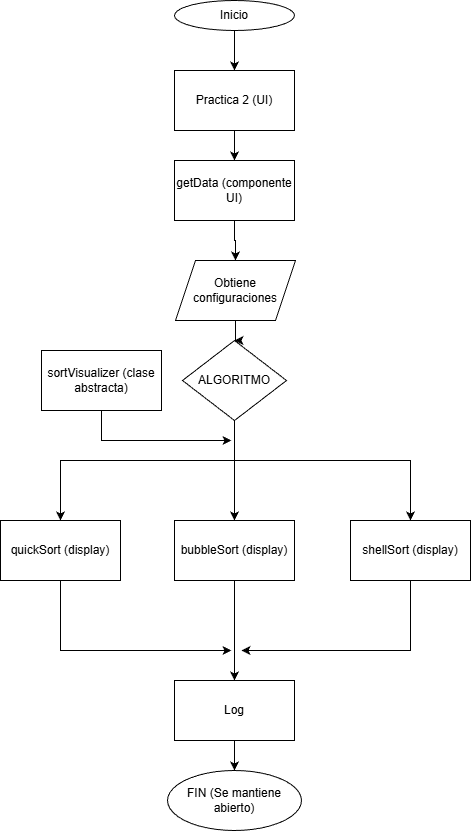

The diagram above was exported from draw.io. Its source (the exported page's mxGraphModel, read from the mxfile embedded in the PNG):
<mxGraphModel dx="1381" dy="790" grid="1" gridSize="10" guides="1" tooltips="1" connect="1" arrows="1" fold="1" page="1" pageScale="1" pageWidth="827" pageHeight="1169" math="0" shadow="0">
  <root>
    <mxCell id="WIyWlLk6GJQsqaUBKTNV-0" />
    <mxCell id="WIyWlLk6GJQsqaUBKTNV-1" parent="WIyWlLk6GJQsqaUBKTNV-0" />
    <mxCell id="y40lF06bZxbJ1F9gfjcA-2" edge="1" parent="WIyWlLk6GJQsqaUBKTNV-1" source="y40lF06bZxbJ1F9gfjcA-0" style="edgeStyle=orthogonalEdgeStyle;rounded=0;orthogonalLoop=1;jettySize=auto;html=1;" target="y40lF06bZxbJ1F9gfjcA-1" value="">
      <mxGeometry relative="1" as="geometry" />
    </mxCell>
    <mxCell id="y40lF06bZxbJ1F9gfjcA-0" parent="WIyWlLk6GJQsqaUBKTNV-1" style="ellipse;whiteSpace=wrap;html=1;" value="Inicio" vertex="1">
      <mxGeometry height="30" width="120" x="353" y="40" as="geometry" />
    </mxCell>
    <mxCell id="y40lF06bZxbJ1F9gfjcA-22" edge="1" parent="WIyWlLk6GJQsqaUBKTNV-1" source="y40lF06bZxbJ1F9gfjcA-1" style="edgeStyle=orthogonalEdgeStyle;rounded=0;orthogonalLoop=1;jettySize=auto;html=1;" target="y40lF06bZxbJ1F9gfjcA-21" value="">
      <mxGeometry relative="1" as="geometry" />
    </mxCell>
    <mxCell id="y40lF06bZxbJ1F9gfjcA-1" parent="WIyWlLk6GJQsqaUBKTNV-1" style="whiteSpace=wrap;html=1;" value="Practica 2 (UI)" vertex="1">
      <mxGeometry height="60" width="120" x="353" y="110" as="geometry" />
    </mxCell>
    <mxCell id="y40lF06bZxbJ1F9gfjcA-20" edge="1" parent="WIyWlLk6GJQsqaUBKTNV-1" source="y40lF06bZxbJ1F9gfjcA-5" style="edgeStyle=orthogonalEdgeStyle;rounded=0;orthogonalLoop=1;jettySize=auto;html=1;">
      <mxGeometry relative="1" as="geometry">
        <Array as="points">
          <mxPoint x="280" y="480" />
        </Array>
        <mxPoint x="410" y="480" as="targetPoint" />
      </mxGeometry>
    </mxCell>
    <mxCell id="y40lF06bZxbJ1F9gfjcA-5" parent="WIyWlLk6GJQsqaUBKTNV-1" style="rounded=0;whiteSpace=wrap;html=1;" value="sortVisualizer (clase abstracta)" vertex="1">
      <mxGeometry height="60" width="120" x="220" y="390" as="geometry" />
    </mxCell>
    <mxCell id="y40lF06bZxbJ1F9gfjcA-10" edge="1" parent="WIyWlLk6GJQsqaUBKTNV-1" source="y40lF06bZxbJ1F9gfjcA-7" style="edgeStyle=orthogonalEdgeStyle;rounded=0;orthogonalLoop=1;jettySize=auto;html=1;" target="y40lF06bZxbJ1F9gfjcA-9" value="">
      <mxGeometry relative="1" as="geometry">
        <Array as="points">
          <mxPoint x="413" y="500" />
          <mxPoint x="239" y="500" />
        </Array>
      </mxGeometry>
    </mxCell>
    <mxCell id="y40lF06bZxbJ1F9gfjcA-12" edge="1" parent="WIyWlLk6GJQsqaUBKTNV-1" source="y40lF06bZxbJ1F9gfjcA-7" style="edgeStyle=orthogonalEdgeStyle;rounded=0;orthogonalLoop=1;jettySize=auto;html=1;" target="y40lF06bZxbJ1F9gfjcA-11" value="">
      <mxGeometry relative="1" as="geometry" />
    </mxCell>
    <mxCell id="y40lF06bZxbJ1F9gfjcA-15" edge="1" parent="WIyWlLk6GJQsqaUBKTNV-1" source="y40lF06bZxbJ1F9gfjcA-7" style="edgeStyle=orthogonalEdgeStyle;rounded=0;orthogonalLoop=1;jettySize=auto;html=1;" target="y40lF06bZxbJ1F9gfjcA-11" value="">
      <mxGeometry relative="1" as="geometry" />
    </mxCell>
    <mxCell id="y40lF06bZxbJ1F9gfjcA-17" edge="1" parent="WIyWlLk6GJQsqaUBKTNV-1" source="y40lF06bZxbJ1F9gfjcA-7" style="edgeStyle=orthogonalEdgeStyle;rounded=0;orthogonalLoop=1;jettySize=auto;html=1;entryX=0.5;entryY=0;entryDx=0;entryDy=0;" target="y40lF06bZxbJ1F9gfjcA-16" value="">
      <mxGeometry relative="1" as="geometry">
        <Array as="points">
          <mxPoint x="413" y="500" />
          <mxPoint x="589" y="500" />
        </Array>
      </mxGeometry>
    </mxCell>
    <mxCell id="y40lF06bZxbJ1F9gfjcA-7" parent="WIyWlLk6GJQsqaUBKTNV-1" style="rhombus;whiteSpace=wrap;html=1;" value="ALGORITMO" vertex="1">
      <mxGeometry height="80" width="104" x="361" y="380" as="geometry" />
    </mxCell>
    <mxCell id="y40lF06bZxbJ1F9gfjcA-27" edge="1" parent="WIyWlLk6GJQsqaUBKTNV-1" source="y40lF06bZxbJ1F9gfjcA-9" style="edgeStyle=orthogonalEdgeStyle;rounded=0;orthogonalLoop=1;jettySize=auto;html=1;">
      <mxGeometry relative="1" as="geometry">
        <Array as="points">
          <mxPoint x="239" y="690" />
        </Array>
        <mxPoint x="410" y="690" as="targetPoint" />
      </mxGeometry>
    </mxCell>
    <mxCell id="y40lF06bZxbJ1F9gfjcA-9" parent="WIyWlLk6GJQsqaUBKTNV-1" style="whiteSpace=wrap;html=1;" value="quickSort (display)" vertex="1">
      <mxGeometry height="60" width="120" x="179" y="560" as="geometry" />
    </mxCell>
    <mxCell id="y40lF06bZxbJ1F9gfjcA-28" edge="1" parent="WIyWlLk6GJQsqaUBKTNV-1" source="y40lF06bZxbJ1F9gfjcA-11" style="edgeStyle=orthogonalEdgeStyle;rounded=0;orthogonalLoop=1;jettySize=auto;html=1;entryX=0.5;entryY=0;entryDx=0;entryDy=0;" target="y40lF06bZxbJ1F9gfjcA-30">
      <mxGeometry relative="1" as="geometry">
        <mxPoint x="413" y="730" as="targetPoint" />
      </mxGeometry>
    </mxCell>
    <mxCell id="y40lF06bZxbJ1F9gfjcA-11" parent="WIyWlLk6GJQsqaUBKTNV-1" style="whiteSpace=wrap;html=1;" value="bubbleSort (display)" vertex="1">
      <mxGeometry height="60" width="120" x="353" y="560" as="geometry" />
    </mxCell>
    <mxCell id="y40lF06bZxbJ1F9gfjcA-29" edge="1" parent="WIyWlLk6GJQsqaUBKTNV-1" source="y40lF06bZxbJ1F9gfjcA-16" style="edgeStyle=orthogonalEdgeStyle;rounded=0;orthogonalLoop=1;jettySize=auto;html=1;">
      <mxGeometry relative="1" as="geometry">
        <Array as="points">
          <mxPoint x="589" y="690" />
        </Array>
        <mxPoint x="420" y="690" as="targetPoint" />
      </mxGeometry>
    </mxCell>
    <mxCell id="y40lF06bZxbJ1F9gfjcA-16" parent="WIyWlLk6GJQsqaUBKTNV-1" style="whiteSpace=wrap;html=1;" value="shellSort (display)" vertex="1">
      <mxGeometry height="60" width="120" x="529" y="560" as="geometry" />
    </mxCell>
    <mxCell id="y40lF06bZxbJ1F9gfjcA-24" edge="1" parent="WIyWlLk6GJQsqaUBKTNV-1" source="y40lF06bZxbJ1F9gfjcA-21" style="edgeStyle=orthogonalEdgeStyle;rounded=0;orthogonalLoop=1;jettySize=auto;html=1;" target="y40lF06bZxbJ1F9gfjcA-25">
      <mxGeometry relative="1" as="geometry">
        <mxPoint x="413" y="290" as="targetPoint" />
      </mxGeometry>
    </mxCell>
    <mxCell id="y40lF06bZxbJ1F9gfjcA-21" parent="WIyWlLk6GJQsqaUBKTNV-1" style="whiteSpace=wrap;html=1;" value="getData (componente UI)" vertex="1">
      <mxGeometry height="60" width="120" x="353" y="200" as="geometry" />
    </mxCell>
    <mxCell id="y40lF06bZxbJ1F9gfjcA-26" edge="1" parent="WIyWlLk6GJQsqaUBKTNV-1" source="y40lF06bZxbJ1F9gfjcA-25" style="edgeStyle=orthogonalEdgeStyle;rounded=0;orthogonalLoop=1;jettySize=auto;html=1;entryX=0.5;entryY=0;entryDx=0;entryDy=0;" target="y40lF06bZxbJ1F9gfjcA-7">
      <mxGeometry relative="1" as="geometry" />
    </mxCell>
    <mxCell id="y40lF06bZxbJ1F9gfjcA-25" parent="WIyWlLk6GJQsqaUBKTNV-1" style="shape=parallelogram;perimeter=parallelogramPerimeter;whiteSpace=wrap;html=1;fixedSize=1;" value="Obtiene configuraciones" vertex="1">
      <mxGeometry height="60" width="120" x="354" y="300" as="geometry" />
    </mxCell>
    <mxCell id="y40lF06bZxbJ1F9gfjcA-36" edge="1" parent="WIyWlLk6GJQsqaUBKTNV-1" source="y40lF06bZxbJ1F9gfjcA-30" style="edgeStyle=orthogonalEdgeStyle;rounded=0;orthogonalLoop=1;jettySize=auto;html=1;entryX=0.5;entryY=0;entryDx=0;entryDy=0;" target="y40lF06bZxbJ1F9gfjcA-35">
      <mxGeometry relative="1" as="geometry" />
    </mxCell>
    <mxCell id="y40lF06bZxbJ1F9gfjcA-30" parent="WIyWlLk6GJQsqaUBKTNV-1" style="rounded=0;whiteSpace=wrap;html=1;" value="Log" vertex="1">
      <mxGeometry height="60" width="120" x="353" y="720" as="geometry" />
    </mxCell>
    <mxCell id="y40lF06bZxbJ1F9gfjcA-35" parent="WIyWlLk6GJQsqaUBKTNV-1" style="ellipse;whiteSpace=wrap;html=1;" value="FIN (Se mantiene abierto)" vertex="1">
      <mxGeometry height="60" width="134" x="346" y="810" as="geometry" />
    </mxCell>
  </root>
</mxGraphModel>